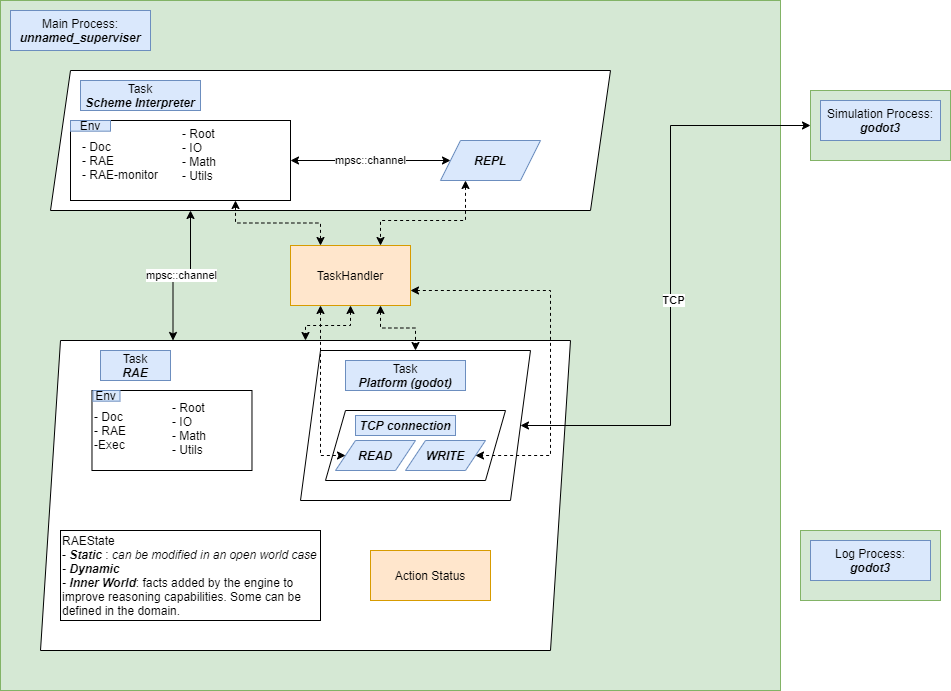

The diagram above was exported from draw.io. Its source (the exported page's mxGraphModel, read from the mxfile embedded in the PNG):
<mxGraphModel dx="595" dy="822" grid="1" gridSize="10" guides="1" tooltips="1" connect="1" arrows="1" fold="1" page="1" pageScale="1" pageWidth="827" pageHeight="1169" math="0" shadow="0">
  <root>
    <mxCell id="_WYoT41DtvS1R_qO4PbT-0" />
    <mxCell id="_WYoT41DtvS1R_qO4PbT-1" parent="_WYoT41DtvS1R_qO4PbT-0" />
    <mxCell id="_WYoT41DtvS1R_qO4PbT-2" value="" style="rounded=0;whiteSpace=wrap;html=1;fillColor=#d5e8d4;strokeColor=#82b366;" vertex="1" parent="_WYoT41DtvS1R_qO4PbT-1">
      <mxGeometry x="940" y="340" width="780" height="690" as="geometry" />
    </mxCell>
    <mxCell id="_WYoT41DtvS1R_qO4PbT-3" value="Main Process:&lt;br&gt;&lt;i&gt;&lt;b&gt;unnamed_superviser&lt;/b&gt;&lt;/i&gt;" style="text;html=1;strokeColor=#6c8ebf;fillColor=#dae8fc;align=center;verticalAlign=middle;whiteSpace=wrap;rounded=0;" vertex="1" parent="_WYoT41DtvS1R_qO4PbT-1">
      <mxGeometry x="950" y="350" width="140" height="40" as="geometry" />
    </mxCell>
    <mxCell id="_WYoT41DtvS1R_qO4PbT-4" value="" style="group" vertex="1" connectable="0" parent="_WYoT41DtvS1R_qO4PbT-1">
      <mxGeometry x="1750" y="430" width="140" height="70" as="geometry" />
    </mxCell>
    <mxCell id="_WYoT41DtvS1R_qO4PbT-5" value="" style="rounded=0;whiteSpace=wrap;html=1;fillColor=#d5e8d4;strokeColor=#82b366;" vertex="1" parent="_WYoT41DtvS1R_qO4PbT-4">
      <mxGeometry width="140" height="70" as="geometry" />
    </mxCell>
    <mxCell id="_WYoT41DtvS1R_qO4PbT-6" value="Simulation Process:&lt;br&gt;&lt;i&gt;&lt;b&gt;godot3&lt;/b&gt;&lt;/i&gt;" style="text;html=1;strokeColor=#6c8ebf;fillColor=#dae8fc;align=center;verticalAlign=middle;whiteSpace=wrap;rounded=0;" vertex="1" parent="_WYoT41DtvS1R_qO4PbT-4">
      <mxGeometry x="10" y="10" width="120" height="40" as="geometry" />
    </mxCell>
    <mxCell id="_WYoT41DtvS1R_qO4PbT-7" value="" style="group" vertex="1" connectable="0" parent="_WYoT41DtvS1R_qO4PbT-1">
      <mxGeometry x="1010" y="690" width="560" height="300" as="geometry" />
    </mxCell>
    <mxCell id="_WYoT41DtvS1R_qO4PbT-8" value="" style="group" vertex="1" connectable="0" parent="_WYoT41DtvS1R_qO4PbT-7">
      <mxGeometry y="20" width="560" height="280" as="geometry" />
    </mxCell>
    <mxCell id="_WYoT41DtvS1R_qO4PbT-9" value="" style="shape=parallelogram;perimeter=parallelogramPerimeter;whiteSpace=wrap;html=1;fixedSize=1;" vertex="1" parent="_WYoT41DtvS1R_qO4PbT-8">
      <mxGeometry x="-30" y="-30" width="530" height="310" as="geometry" />
    </mxCell>
    <mxCell id="_WYoT41DtvS1R_qO4PbT-10" value="" style="group" vertex="1" connectable="0" parent="_WYoT41DtvS1R_qO4PbT-8">
      <mxGeometry x="230" y="-20" width="230" height="150" as="geometry" />
    </mxCell>
    <mxCell id="_WYoT41DtvS1R_qO4PbT-11" value="" style="shape=parallelogram;perimeter=parallelogramPerimeter;whiteSpace=wrap;html=1;fixedSize=1;" vertex="1" parent="_WYoT41DtvS1R_qO4PbT-10">
      <mxGeometry width="230" height="150" as="geometry" />
    </mxCell>
    <mxCell id="_WYoT41DtvS1R_qO4PbT-12" value="Task&lt;br&gt;&lt;b&gt;&lt;i&gt;Platform (godot)&lt;br&gt;&lt;/i&gt;&lt;/b&gt;" style="text;html=1;strokeColor=#6c8ebf;fillColor=#dae8fc;align=center;verticalAlign=middle;whiteSpace=wrap;rounded=0;" vertex="1" parent="_WYoT41DtvS1R_qO4PbT-10">
      <mxGeometry x="45" y="10" width="120" height="30" as="geometry" />
    </mxCell>
    <mxCell id="_WYoT41DtvS1R_qO4PbT-13" value="" style="shape=parallelogram;perimeter=parallelogramPerimeter;whiteSpace=wrap;html=1;fixedSize=1;" vertex="1" parent="_WYoT41DtvS1R_qO4PbT-10">
      <mxGeometry x="25" y="60" width="180" height="70" as="geometry" />
    </mxCell>
    <mxCell id="_WYoT41DtvS1R_qO4PbT-14" value="&lt;b&gt;&lt;i&gt;TCP connection&lt;br&gt;&lt;/i&gt;&lt;/b&gt;" style="text;html=1;strokeColor=#6c8ebf;fillColor=#dae8fc;align=center;verticalAlign=middle;whiteSpace=wrap;rounded=0;" vertex="1" parent="_WYoT41DtvS1R_qO4PbT-10">
      <mxGeometry x="55" y="65" width="100" height="20" as="geometry" />
    </mxCell>
    <mxCell id="_WYoT41DtvS1R_qO4PbT-15" value="&lt;i&gt;&lt;b&gt;READ&lt;/b&gt;&lt;/i&gt;" style="shape=parallelogram;perimeter=parallelogramPerimeter;whiteSpace=wrap;html=1;fixedSize=1;fillColor=#dae8fc;strokeColor=#6c8ebf;" vertex="1" parent="_WYoT41DtvS1R_qO4PbT-10">
      <mxGeometry x="35" y="90" width="80" height="30" as="geometry" />
    </mxCell>
    <mxCell id="_WYoT41DtvS1R_qO4PbT-16" value="&lt;i&gt;&lt;b&gt;WRITE&lt;/b&gt;&lt;/i&gt;" style="shape=parallelogram;perimeter=parallelogramPerimeter;whiteSpace=wrap;html=1;fixedSize=1;fillColor=#dae8fc;strokeColor=#6c8ebf;" vertex="1" parent="_WYoT41DtvS1R_qO4PbT-10">
      <mxGeometry x="105" y="90" width="80" height="30" as="geometry" />
    </mxCell>
    <mxCell id="_WYoT41DtvS1R_qO4PbT-17" value="" style="group" vertex="1" connectable="0" parent="_WYoT41DtvS1R_qO4PbT-8">
      <mxGeometry x="41.48" y="20" width="148.52" height="80" as="geometry" />
    </mxCell>
    <mxCell id="_WYoT41DtvS1R_qO4PbT-18" value="" style="rounded=0;whiteSpace=wrap;html=1;" vertex="1" parent="_WYoT41DtvS1R_qO4PbT-17">
      <mxGeometry x="-20" width="160" height="80" as="geometry" />
    </mxCell>
    <mxCell id="_WYoT41DtvS1R_qO4PbT-19" value="Env" style="text;html=1;strokeColor=#6c8ebf;fillColor=#dae8fc;align=center;verticalAlign=middle;whiteSpace=wrap;rounded=0;" vertex="1" parent="_WYoT41DtvS1R_qO4PbT-17">
      <mxGeometry x="-19" width="27.003636363636367" height="10.666666666666666" as="geometry" />
    </mxCell>
    <mxCell id="_WYoT41DtvS1R_qO4PbT-20" value="- Root&lt;br&gt;- IO&lt;br&gt;- Math&lt;br&gt;- Utils" style="text;html=1;strokeColor=none;fillColor=none;align=left;verticalAlign=middle;whiteSpace=wrap;rounded=0;" vertex="1" parent="_WYoT41DtvS1R_qO4PbT-17">
      <mxGeometry x="58.52" y="5.33" width="60.758181818181825" height="64.67" as="geometry" />
    </mxCell>
    <mxCell id="_WYoT41DtvS1R_qO4PbT-21" value="- Doc&lt;br&gt;- RAE&lt;br&gt;-Exec" style="text;html=1;strokeColor=none;fillColor=none;align=left;verticalAlign=middle;whiteSpace=wrap;rounded=0;" vertex="1" parent="_WYoT41DtvS1R_qO4PbT-17">
      <mxGeometry x="-18.99909090909091" y="10.67" width="60.758181818181825" height="59.33" as="geometry" />
    </mxCell>
    <mxCell id="_WYoT41DtvS1R_qO4PbT-22" value="RAEState&lt;br&gt;&lt;div&gt;- &lt;i style=&quot;font-weight: bold&quot;&gt;Static &lt;/i&gt;:&amp;nbsp;&lt;i&gt;can be modified in an open world case&lt;/i&gt;&lt;/div&gt;&lt;div&gt;&lt;i&gt;- &lt;b&gt;Dynamic&lt;/b&gt;&lt;/i&gt;&lt;/div&gt;&lt;div&gt;&lt;i&gt;- &lt;/i&gt;&lt;b style=&quot;font-style: italic&quot;&gt;Inner World&lt;/b&gt;: facts added by the engine to improve reasoning capabilities. Some can be defined in the domain.&lt;/div&gt;" style="rounded=0;whiteSpace=wrap;html=1;align=left;" vertex="1" parent="_WYoT41DtvS1R_qO4PbT-8">
      <mxGeometry x="-10" y="160" width="260" height="90" as="geometry" />
    </mxCell>
    <mxCell id="_WYoT41DtvS1R_qO4PbT-23" value="&lt;div&gt;&lt;span&gt;Action Status&lt;/span&gt;&lt;/div&gt;" style="rounded=0;whiteSpace=wrap;html=1;align=center;fillColor=#ffe6cc;strokeColor=#d79b00;" vertex="1" parent="_WYoT41DtvS1R_qO4PbT-8">
      <mxGeometry x="300" y="180" width="120" height="50" as="geometry" />
    </mxCell>
    <mxCell id="_WYoT41DtvS1R_qO4PbT-24" value="Task&lt;br&gt;&lt;b&gt;&lt;i&gt;RAE&lt;br&gt;&lt;/i&gt;&lt;/b&gt;" style="text;html=1;strokeColor=#6c8ebf;fillColor=#dae8fc;align=center;verticalAlign=middle;whiteSpace=wrap;rounded=0;" vertex="1" parent="_WYoT41DtvS1R_qO4PbT-7">
      <mxGeometry x="30" width="70" height="30" as="geometry" />
    </mxCell>
    <mxCell id="_WYoT41DtvS1R_qO4PbT-25" value="" style="group" vertex="1" connectable="0" parent="_WYoT41DtvS1R_qO4PbT-1">
      <mxGeometry x="990" y="410" width="560" height="140" as="geometry" />
    </mxCell>
    <mxCell id="_WYoT41DtvS1R_qO4PbT-26" value="" style="shape=parallelogram;perimeter=parallelogramPerimeter;whiteSpace=wrap;html=1;fixedSize=1;" vertex="1" parent="_WYoT41DtvS1R_qO4PbT-25">
      <mxGeometry width="560" height="140" as="geometry" />
    </mxCell>
    <mxCell id="_WYoT41DtvS1R_qO4PbT-27" value="Task&lt;br&gt;&lt;b&gt;&lt;i&gt;Scheme Interpreter&lt;/i&gt;&lt;/b&gt;" style="text;html=1;strokeColor=#6c8ebf;fillColor=#dae8fc;align=center;verticalAlign=middle;whiteSpace=wrap;rounded=0;" vertex="1" parent="_WYoT41DtvS1R_qO4PbT-25">
      <mxGeometry x="30" y="10" width="120" height="30" as="geometry" />
    </mxCell>
    <mxCell id="_WYoT41DtvS1R_qO4PbT-28" value="" style="group" vertex="1" connectable="0" parent="_WYoT41DtvS1R_qO4PbT-25">
      <mxGeometry x="20" y="50" width="220" height="80" as="geometry" />
    </mxCell>
    <mxCell id="_WYoT41DtvS1R_qO4PbT-29" value="" style="rounded=0;whiteSpace=wrap;html=1;" vertex="1" parent="_WYoT41DtvS1R_qO4PbT-28">
      <mxGeometry width="220" height="80" as="geometry" />
    </mxCell>
    <mxCell id="_WYoT41DtvS1R_qO4PbT-30" value="Env" style="text;html=1;strokeColor=#6c8ebf;fillColor=#dae8fc;align=center;verticalAlign=middle;whiteSpace=wrap;rounded=0;" vertex="1" parent="_WYoT41DtvS1R_qO4PbT-28">
      <mxGeometry width="40" height="10.666666666666666" as="geometry" />
    </mxCell>
    <mxCell id="_WYoT41DtvS1R_qO4PbT-31" value="- Root&lt;br&gt;- IO&lt;br&gt;- Math&lt;br&gt;- Utils" style="text;html=1;strokeColor=none;fillColor=none;align=left;verticalAlign=middle;whiteSpace=wrap;rounded=0;" vertex="1" parent="_WYoT41DtvS1R_qO4PbT-28">
      <mxGeometry x="110" y="1.33" width="90" height="64.67" as="geometry" />
    </mxCell>
    <mxCell id="_WYoT41DtvS1R_qO4PbT-32" value="- Doc&lt;br&gt;- RAE&lt;br&gt;- RAE-monitor" style="text;html=1;strokeColor=none;fillColor=none;align=left;verticalAlign=middle;whiteSpace=wrap;rounded=0;" vertex="1" parent="_WYoT41DtvS1R_qO4PbT-28">
      <mxGeometry x="10" y="10.67" width="90" height="59.33" as="geometry" />
    </mxCell>
    <mxCell id="_WYoT41DtvS1R_qO4PbT-33" value="mpsc::channel" style="edgeStyle=orthogonalEdgeStyle;rounded=0;orthogonalLoop=1;jettySize=auto;html=1;exitX=0;exitY=0.5;exitDx=0;exitDy=0;entryX=1;entryY=0.5;entryDx=0;entryDy=0;startArrow=classic;startFill=1;" edge="1" parent="_WYoT41DtvS1R_qO4PbT-25" source="_WYoT41DtvS1R_qO4PbT-34" target="_WYoT41DtvS1R_qO4PbT-29">
      <mxGeometry relative="1" as="geometry" />
    </mxCell>
    <mxCell id="_WYoT41DtvS1R_qO4PbT-34" value="&lt;b&gt;&lt;i&gt;REPL&lt;/i&gt;&lt;/b&gt;" style="shape=parallelogram;perimeter=parallelogramPerimeter;whiteSpace=wrap;html=1;fixedSize=1;fillColor=#dae8fc;strokeColor=#6c8ebf;" vertex="1" parent="_WYoT41DtvS1R_qO4PbT-25">
      <mxGeometry x="390" y="70" width="100" height="40" as="geometry" />
    </mxCell>
    <mxCell id="_WYoT41DtvS1R_qO4PbT-35" style="edgeStyle=orthogonalEdgeStyle;rounded=0;orthogonalLoop=1;jettySize=auto;html=1;exitX=1;exitY=0.5;exitDx=0;exitDy=0;entryX=0;entryY=0.5;entryDx=0;entryDy=0;startArrow=classic;startFill=1;" edge="1" parent="_WYoT41DtvS1R_qO4PbT-1" source="_WYoT41DtvS1R_qO4PbT-11" target="_WYoT41DtvS1R_qO4PbT-5">
      <mxGeometry relative="1" as="geometry" />
    </mxCell>
    <mxCell id="_WYoT41DtvS1R_qO4PbT-36" value="&lt;b&gt;TCP&lt;/b&gt;" style="edgeLabel;html=1;align=center;verticalAlign=middle;resizable=0;points=[];" vertex="1" connectable="0" parent="_WYoT41DtvS1R_qO4PbT-35">
      <mxGeometry x="-0.0647" y="-2" relative="1" as="geometry">
        <mxPoint as="offset" />
      </mxGeometry>
    </mxCell>
    <mxCell id="_WYoT41DtvS1R_qO4PbT-37" value="mpsc::channel" style="edgeStyle=orthogonalEdgeStyle;rounded=0;orthogonalLoop=1;jettySize=auto;html=1;exitX=0.25;exitY=1;exitDx=0;exitDy=0;entryX=0.25;entryY=0;entryDx=0;entryDy=0;startArrow=classic;startFill=1;" edge="1" parent="_WYoT41DtvS1R_qO4PbT-1" source="_WYoT41DtvS1R_qO4PbT-26" target="_WYoT41DtvS1R_qO4PbT-9">
      <mxGeometry relative="1" as="geometry" />
    </mxCell>
    <mxCell id="_WYoT41DtvS1R_qO4PbT-38" style="edgeStyle=orthogonalEdgeStyle;rounded=0;orthogonalLoop=1;jettySize=auto;html=1;entryX=0.5;entryY=0;entryDx=0;entryDy=0;dashed=1;startArrow=classic;startFill=1;" edge="1" parent="_WYoT41DtvS1R_qO4PbT-1" source="_WYoT41DtvS1R_qO4PbT-42" target="_WYoT41DtvS1R_qO4PbT-9">
      <mxGeometry relative="1" as="geometry" />
    </mxCell>
    <mxCell id="_WYoT41DtvS1R_qO4PbT-39" style="edgeStyle=orthogonalEdgeStyle;rounded=0;orthogonalLoop=1;jettySize=auto;html=1;exitX=0.75;exitY=1;exitDx=0;exitDy=0;entryX=0.5;entryY=0;entryDx=0;entryDy=0;dashed=1;startArrow=classic;startFill=1;" edge="1" parent="_WYoT41DtvS1R_qO4PbT-1" source="_WYoT41DtvS1R_qO4PbT-42" target="_WYoT41DtvS1R_qO4PbT-11">
      <mxGeometry relative="1" as="geometry" />
    </mxCell>
    <mxCell id="_WYoT41DtvS1R_qO4PbT-40" style="edgeStyle=orthogonalEdgeStyle;rounded=0;orthogonalLoop=1;jettySize=auto;html=1;exitX=0.25;exitY=1;exitDx=0;exitDy=0;entryX=0;entryY=0.5;entryDx=0;entryDy=0;dashed=1;startArrow=classic;startFill=1;" edge="1" parent="_WYoT41DtvS1R_qO4PbT-1" source="_WYoT41DtvS1R_qO4PbT-42" target="_WYoT41DtvS1R_qO4PbT-15">
      <mxGeometry relative="1" as="geometry">
        <Array as="points">
          <mxPoint x="1260" y="795" />
        </Array>
      </mxGeometry>
    </mxCell>
    <mxCell id="_WYoT41DtvS1R_qO4PbT-41" style="edgeStyle=orthogonalEdgeStyle;rounded=0;orthogonalLoop=1;jettySize=auto;html=1;exitX=1;exitY=0.75;exitDx=0;exitDy=0;entryX=1;entryY=0.5;entryDx=0;entryDy=0;dashed=1;startArrow=classic;startFill=1;" edge="1" parent="_WYoT41DtvS1R_qO4PbT-1" source="_WYoT41DtvS1R_qO4PbT-42" target="_WYoT41DtvS1R_qO4PbT-16">
      <mxGeometry relative="1" as="geometry">
        <Array as="points">
          <mxPoint x="1490" y="630" />
          <mxPoint x="1490" y="795" />
        </Array>
      </mxGeometry>
    </mxCell>
    <mxCell id="_WYoT41DtvS1R_qO4PbT-42" value="TaskHandler" style="rounded=0;whiteSpace=wrap;html=1;fillColor=#ffe6cc;strokeColor=#d79b00;" vertex="1" parent="_WYoT41DtvS1R_qO4PbT-1">
      <mxGeometry x="1230" y="585" width="120" height="60" as="geometry" />
    </mxCell>
    <mxCell id="_WYoT41DtvS1R_qO4PbT-43" style="edgeStyle=orthogonalEdgeStyle;rounded=0;orthogonalLoop=1;jettySize=auto;html=1;exitX=0.75;exitY=1;exitDx=0;exitDy=0;entryX=0.25;entryY=0;entryDx=0;entryDy=0;startArrow=classic;startFill=1;dashed=1;" edge="1" parent="_WYoT41DtvS1R_qO4PbT-1" source="_WYoT41DtvS1R_qO4PbT-29" target="_WYoT41DtvS1R_qO4PbT-42">
      <mxGeometry relative="1" as="geometry" />
    </mxCell>
    <mxCell id="_WYoT41DtvS1R_qO4PbT-44" style="edgeStyle=orthogonalEdgeStyle;rounded=0;orthogonalLoop=1;jettySize=auto;html=1;exitX=0.25;exitY=1;exitDx=0;exitDy=0;entryX=0.75;entryY=0;entryDx=0;entryDy=0;dashed=1;startArrow=classic;startFill=1;" edge="1" parent="_WYoT41DtvS1R_qO4PbT-1" source="_WYoT41DtvS1R_qO4PbT-34" target="_WYoT41DtvS1R_qO4PbT-42">
      <mxGeometry relative="1" as="geometry">
        <Array as="points">
          <mxPoint x="1405" y="560" />
          <mxPoint x="1320" y="560" />
        </Array>
      </mxGeometry>
    </mxCell>
    <mxCell id="_WYoT41DtvS1R_qO4PbT-45" value="" style="group" vertex="1" connectable="0" parent="_WYoT41DtvS1R_qO4PbT-1">
      <mxGeometry x="1740" y="870" width="140" height="70" as="geometry" />
    </mxCell>
    <mxCell id="_WYoT41DtvS1R_qO4PbT-46" value="" style="rounded=0;whiteSpace=wrap;html=1;fillColor=#d5e8d4;strokeColor=#82b366;" vertex="1" parent="_WYoT41DtvS1R_qO4PbT-45">
      <mxGeometry width="140" height="70" as="geometry" />
    </mxCell>
    <mxCell id="_WYoT41DtvS1R_qO4PbT-47" value="Log Process:&lt;br&gt;&lt;i&gt;&lt;b&gt;godot3&lt;/b&gt;&lt;/i&gt;" style="text;html=1;strokeColor=#6c8ebf;fillColor=#dae8fc;align=center;verticalAlign=middle;whiteSpace=wrap;rounded=0;" vertex="1" parent="_WYoT41DtvS1R_qO4PbT-45">
      <mxGeometry x="10" y="10" width="120" height="40" as="geometry" />
    </mxCell>
  </root>
</mxGraphModel>